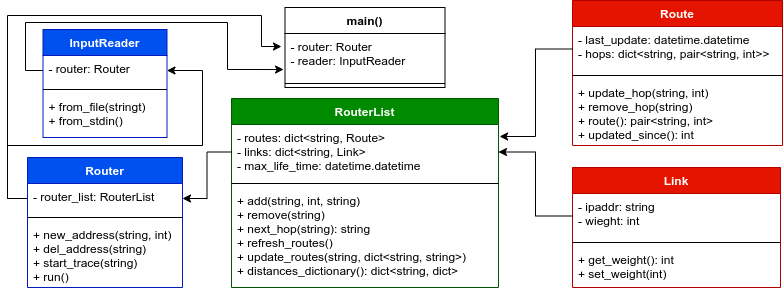

The diagram above was exported from draw.io. Its source (the exported page's mxGraphModel, read from the mxfile embedded in the PNG):
<mxGraphModel dx="868" dy="484" grid="0" gridSize="10" guides="1" tooltips="1" connect="1" arrows="1" fold="1" page="1" pageScale="1" pageWidth="1169" pageHeight="827" background="#FFFFFF" math="0" shadow="0">
  <root>
    <mxCell id="0" />
    <mxCell id="1" parent="0" />
    <mxCell id="33G4MYz3r6b872nl9dZW-13" value="Link" style="swimlane;fontStyle=1;align=center;verticalAlign=top;childLayout=stackLayout;horizontal=1;startSize=26;horizontalStack=0;resizeParent=1;resizeParentMax=0;resizeLast=0;collapsible=1;marginBottom=0;fillColor=#e51400;strokeColor=#B20000;fontColor=#ffffff;" vertex="1" parent="1">
      <mxGeometry x="930" y="514" width="208" height="120" as="geometry" />
    </mxCell>
    <mxCell id="33G4MYz3r6b872nl9dZW-14" value="- ipaddr: string&#10;- wieght: int" style="text;strokeColor=none;fillColor=none;align=left;verticalAlign=top;spacingLeft=4;spacingRight=4;overflow=hidden;rotatable=0;points=[[0,0.5],[1,0.5]];portConstraint=eastwest;" vertex="1" parent="33G4MYz3r6b872nl9dZW-13">
      <mxGeometry y="26" width="208" height="45" as="geometry" />
    </mxCell>
    <mxCell id="33G4MYz3r6b872nl9dZW-15" value="" style="line;strokeWidth=1;fillColor=none;align=left;verticalAlign=middle;spacingTop=-1;spacingLeft=3;spacingRight=3;rotatable=0;labelPosition=right;points=[];portConstraint=eastwest;" vertex="1" parent="33G4MYz3r6b872nl9dZW-13">
      <mxGeometry y="71" width="208" height="8" as="geometry" />
    </mxCell>
    <mxCell id="33G4MYz3r6b872nl9dZW-16" value="+ get_weight(): int&#10;+ set_weight(int)" style="text;strokeColor=none;fillColor=none;align=left;verticalAlign=top;spacingLeft=4;spacingRight=4;overflow=hidden;rotatable=0;points=[[0,0.5],[1,0.5]];portConstraint=eastwest;" vertex="1" parent="33G4MYz3r6b872nl9dZW-13">
      <mxGeometry y="79" width="208" height="41" as="geometry" />
    </mxCell>
    <mxCell id="33G4MYz3r6b872nl9dZW-9" value="Route" style="swimlane;fontStyle=1;align=center;verticalAlign=top;childLayout=stackLayout;horizontal=1;startSize=26;horizontalStack=0;resizeParent=1;resizeParentMax=0;resizeLast=0;collapsible=1;marginBottom=0;fillColor=#e51400;strokeColor=#B20000;fontColor=#ffffff;" vertex="1" parent="1">
      <mxGeometry x="930" y="347" width="210" height="145" as="geometry" />
    </mxCell>
    <mxCell id="33G4MYz3r6b872nl9dZW-10" value="- last_update: datetime.datetime&#10;- hops: dict&lt;string, pair&lt;string, int&gt;&gt;" style="text;strokeColor=none;fillColor=none;align=left;verticalAlign=top;spacingLeft=4;spacingRight=4;overflow=hidden;rotatable=0;points=[[0,0.5],[1,0.5]];portConstraint=eastwest;" vertex="1" parent="33G4MYz3r6b872nl9dZW-9">
      <mxGeometry y="26" width="210" height="45" as="geometry" />
    </mxCell>
    <mxCell id="33G4MYz3r6b872nl9dZW-11" value="" style="line;strokeWidth=1;fillColor=none;align=left;verticalAlign=middle;spacingTop=-1;spacingLeft=3;spacingRight=3;rotatable=0;labelPosition=right;points=[];portConstraint=eastwest;" vertex="1" parent="33G4MYz3r6b872nl9dZW-9">
      <mxGeometry y="71" width="210" height="8" as="geometry" />
    </mxCell>
    <mxCell id="33G4MYz3r6b872nl9dZW-12" value="+ update_hop(string, int)&#10;+ remove_hop(string)&#10;+ route(): pair&lt;string, int&gt;&#10;+ updated_since(): int" style="text;strokeColor=none;fillColor=none;align=left;verticalAlign=top;spacingLeft=4;spacingRight=4;overflow=hidden;rotatable=0;points=[[0,0.5],[1,0.5]];portConstraint=eastwest;fontSize=12;" vertex="1" parent="33G4MYz3r6b872nl9dZW-9">
      <mxGeometry y="79" width="210" height="66" as="geometry" />
    </mxCell>
    <mxCell id="33G4MYz3r6b872nl9dZW-5" value="RouterList" style="swimlane;fontStyle=1;align=center;verticalAlign=top;childLayout=stackLayout;horizontal=1;startSize=26;horizontalStack=0;resizeParent=1;resizeParentMax=0;resizeLast=0;collapsible=1;marginBottom=0;fillColor=#008a00;strokeColor=#005700;fontColor=#ffffff;" vertex="1" parent="1">
      <mxGeometry x="589" y="445" width="267" height="189" as="geometry">
        <mxRectangle x="620" y="234" width="87" height="26" as="alternateBounds" />
      </mxGeometry>
    </mxCell>
    <mxCell id="33G4MYz3r6b872nl9dZW-6" value="- routes: dict&lt;string, Route&gt; &#10;- links: dict&lt;string, Link&gt;&#10;- max_life_time: datetime.datetime" style="text;strokeColor=none;fillColor=none;align=left;verticalAlign=top;spacingLeft=4;spacingRight=4;overflow=hidden;rotatable=0;points=[[0,0.5],[1,0.5]];portConstraint=eastwest;" vertex="1" parent="33G4MYz3r6b872nl9dZW-5">
      <mxGeometry y="26" width="267" height="55" as="geometry" />
    </mxCell>
    <mxCell id="33G4MYz3r6b872nl9dZW-7" value="" style="line;strokeWidth=1;fillColor=none;align=left;verticalAlign=middle;spacingTop=-1;spacingLeft=3;spacingRight=3;rotatable=0;labelPosition=right;points=[];portConstraint=eastwest;" vertex="1" parent="33G4MYz3r6b872nl9dZW-5">
      <mxGeometry y="81" width="267" height="8" as="geometry" />
    </mxCell>
    <mxCell id="33G4MYz3r6b872nl9dZW-8" value="+ add(string, int, string)&#10;+ remove(string)&#10;+ next_hop(string): string&#10;+ refresh_routes()&#10;+ update_routes(string, dict&lt;string, string&gt;)&#10;+ distances_dictionary(): dict&lt;string, dict&gt;" style="text;strokeColor=none;fillColor=none;align=left;verticalAlign=top;spacingLeft=4;spacingRight=4;overflow=hidden;rotatable=0;points=[[0,0.5],[1,0.5]];portConstraint=eastwest;" vertex="1" parent="33G4MYz3r6b872nl9dZW-5">
      <mxGeometry y="89" width="267" height="100" as="geometry" />
    </mxCell>
    <mxCell id="33G4MYz3r6b872nl9dZW-28" style="edgeStyle=orthogonalEdgeStyle;rounded=0;orthogonalLoop=1;jettySize=auto;html=1;exitX=0;exitY=0.5;exitDx=0;exitDy=0;entryX=1.004;entryY=0.218;entryDx=0;entryDy=0;entryPerimeter=0;fontSize=12;" edge="1" parent="1" source="33G4MYz3r6b872nl9dZW-10" target="33G4MYz3r6b872nl9dZW-6">
      <mxGeometry relative="1" as="geometry" />
    </mxCell>
    <mxCell id="33G4MYz3r6b872nl9dZW-29" style="edgeStyle=orthogonalEdgeStyle;rounded=0;orthogonalLoop=1;jettySize=auto;html=1;exitX=0;exitY=0.5;exitDx=0;exitDy=0;entryX=1;entryY=0.5;entryDx=0;entryDy=0;fontSize=12;" edge="1" parent="1" source="33G4MYz3r6b872nl9dZW-14" target="33G4MYz3r6b872nl9dZW-6">
      <mxGeometry relative="1" as="geometry" />
    </mxCell>
    <mxCell id="33G4MYz3r6b872nl9dZW-30" style="edgeStyle=orthogonalEdgeStyle;rounded=0;orthogonalLoop=1;jettySize=auto;html=1;exitX=0;exitY=0.5;exitDx=0;exitDy=0;entryX=1;entryY=0.5;entryDx=0;entryDy=0;fontSize=12;" edge="1" parent="1" source="33G4MYz3r6b872nl9dZW-6" target="33G4MYz3r6b872nl9dZW-2">
      <mxGeometry relative="1" as="geometry" />
    </mxCell>
    <mxCell id="33G4MYz3r6b872nl9dZW-1" value="Router" style="swimlane;fontStyle=1;align=center;verticalAlign=top;childLayout=stackLayout;horizontal=1;startSize=26;horizontalStack=0;resizeParent=1;resizeParentMax=0;resizeLast=0;collapsible=1;marginBottom=0;fillColor=#0050ef;strokeColor=#001DBC;fontColor=#ffffff;" vertex="1" parent="1">
      <mxGeometry x="385" y="504" width="155" height="130" as="geometry" />
    </mxCell>
    <mxCell id="33G4MYz3r6b872nl9dZW-2" value="- router_list: RouterList " style="text;strokeColor=none;fillColor=none;align=left;verticalAlign=top;spacingLeft=4;spacingRight=4;overflow=hidden;rotatable=0;points=[[0,0.5],[1,0.5]];portConstraint=eastwest;" vertex="1" parent="33G4MYz3r6b872nl9dZW-1">
      <mxGeometry y="26" width="155" height="30" as="geometry" />
    </mxCell>
    <mxCell id="33G4MYz3r6b872nl9dZW-3" value="" style="line;strokeWidth=1;fillColor=none;align=left;verticalAlign=middle;spacingTop=-1;spacingLeft=3;spacingRight=3;rotatable=0;labelPosition=right;points=[];portConstraint=eastwest;" vertex="1" parent="33G4MYz3r6b872nl9dZW-1">
      <mxGeometry y="56" width="155" height="8" as="geometry" />
    </mxCell>
    <mxCell id="33G4MYz3r6b872nl9dZW-4" value="+ new_address(string, int)&#10;+ del_address(string)&#10;+ start_trace(string)&#10;+ run()" style="text;strokeColor=none;fillColor=none;align=left;verticalAlign=top;spacingLeft=4;spacingRight=4;overflow=hidden;rotatable=0;points=[[0,0.5],[1,0.5]];portConstraint=eastwest;" vertex="1" parent="33G4MYz3r6b872nl9dZW-1">
      <mxGeometry y="64" width="155" height="66" as="geometry" />
    </mxCell>
    <mxCell id="33G4MYz3r6b872nl9dZW-31" style="edgeStyle=orthogonalEdgeStyle;rounded=0;orthogonalLoop=1;jettySize=auto;html=1;exitX=0;exitY=0.5;exitDx=0;exitDy=0;entryX=1;entryY=0.5;entryDx=0;entryDy=0;fontSize=12;" edge="1" parent="1" source="33G4MYz3r6b872nl9dZW-2" target="33G4MYz3r6b872nl9dZW-22">
      <mxGeometry relative="1" as="geometry">
        <Array as="points">
          <mxPoint x="365" y="545" />
          <mxPoint x="365" y="492" />
          <mxPoint x="560" y="492" />
          <mxPoint x="560" y="417" />
        </Array>
      </mxGeometry>
    </mxCell>
    <mxCell id="33G4MYz3r6b872nl9dZW-33" value="main()" style="swimlane;fontStyle=1;align=center;verticalAlign=top;childLayout=stackLayout;horizontal=1;startSize=26;horizontalStack=0;resizeParent=1;resizeParentMax=0;resizeLast=0;collapsible=1;marginBottom=0;fontSize=12;" vertex="1" parent="1">
      <mxGeometry x="642.5" y="354" width="160" height="80" as="geometry" />
    </mxCell>
    <mxCell id="33G4MYz3r6b872nl9dZW-34" value="- router: Router&#10;- reader: InputReader" style="text;strokeColor=none;fillColor=none;align=left;verticalAlign=top;spacingLeft=4;spacingRight=4;overflow=hidden;rotatable=0;points=[[0,0.5],[1,0.5]];portConstraint=eastwest;" vertex="1" parent="33G4MYz3r6b872nl9dZW-33">
      <mxGeometry y="26" width="160" height="46" as="geometry" />
    </mxCell>
    <mxCell id="33G4MYz3r6b872nl9dZW-35" value="" style="line;strokeWidth=1;fillColor=none;align=left;verticalAlign=middle;spacingTop=-1;spacingLeft=3;spacingRight=3;rotatable=0;labelPosition=right;points=[];portConstraint=eastwest;" vertex="1" parent="33G4MYz3r6b872nl9dZW-33">
      <mxGeometry y="72" width="160" height="8" as="geometry" />
    </mxCell>
    <mxCell id="33G4MYz3r6b872nl9dZW-37" style="edgeStyle=orthogonalEdgeStyle;rounded=0;orthogonalLoop=1;jettySize=auto;html=1;exitX=0;exitY=0.5;exitDx=0;exitDy=0;entryX=-0.009;entryY=0.783;entryDx=0;entryDy=0;entryPerimeter=0;fontSize=12;" edge="1" parent="1" source="33G4MYz3r6b872nl9dZW-22" target="33G4MYz3r6b872nl9dZW-34">
      <mxGeometry relative="1" as="geometry">
        <Array as="points">
          <mxPoint x="383" y="417" />
          <mxPoint x="383" y="369" />
          <mxPoint x="585" y="369" />
          <mxPoint x="585" y="416" />
        </Array>
      </mxGeometry>
    </mxCell>
    <mxCell id="33G4MYz3r6b872nl9dZW-21" value="InputReader" style="swimlane;fontStyle=1;align=center;verticalAlign=top;childLayout=stackLayout;horizontal=1;startSize=26;horizontalStack=0;resizeParent=1;resizeParentMax=0;resizeLast=0;collapsible=1;marginBottom=0;fillColor=#0050ef;strokeColor=#001DBC;fontColor=#ffffff;" vertex="1" parent="1">
      <mxGeometry x="400.5" y="376" width="124" height="108" as="geometry" />
    </mxCell>
    <mxCell id="33G4MYz3r6b872nl9dZW-22" value="- router: Router" style="text;strokeColor=none;fillColor=none;align=left;verticalAlign=top;spacingLeft=4;spacingRight=4;overflow=hidden;rotatable=0;points=[[0,0.5],[1,0.5]];portConstraint=eastwest;" vertex="1" parent="33G4MYz3r6b872nl9dZW-21">
      <mxGeometry y="26" width="124" height="30" as="geometry" />
    </mxCell>
    <mxCell id="33G4MYz3r6b872nl9dZW-23" value="" style="line;strokeWidth=1;fillColor=none;align=left;verticalAlign=middle;spacingTop=-1;spacingLeft=3;spacingRight=3;rotatable=0;labelPosition=right;points=[];portConstraint=eastwest;" vertex="1" parent="33G4MYz3r6b872nl9dZW-21">
      <mxGeometry y="56" width="124" height="8" as="geometry" />
    </mxCell>
    <mxCell id="33G4MYz3r6b872nl9dZW-24" value="+ from_file(stringt)&#10;+ from_stdin()" style="text;strokeColor=none;fillColor=none;align=left;verticalAlign=top;spacingLeft=4;spacingRight=4;overflow=hidden;rotatable=0;points=[[0,0.5],[1,0.5]];portConstraint=eastwest;" vertex="1" parent="33G4MYz3r6b872nl9dZW-21">
      <mxGeometry y="64" width="124" height="44" as="geometry" />
    </mxCell>
    <mxCell id="33G4MYz3r6b872nl9dZW-38" style="edgeStyle=orthogonalEdgeStyle;rounded=0;orthogonalLoop=1;jettySize=auto;html=1;exitX=0;exitY=0.5;exitDx=0;exitDy=0;entryX=-0.022;entryY=0.283;entryDx=0;entryDy=0;entryPerimeter=0;fontSize=12;" edge="1" parent="1" source="33G4MYz3r6b872nl9dZW-2" target="33G4MYz3r6b872nl9dZW-34">
      <mxGeometry relative="1" as="geometry">
        <Array as="points">
          <mxPoint x="365" y="545" />
          <mxPoint x="365" y="362" />
          <mxPoint x="619" y="362" />
          <mxPoint x="619" y="393" />
        </Array>
      </mxGeometry>
    </mxCell>
  </root>
</mxGraphModel>